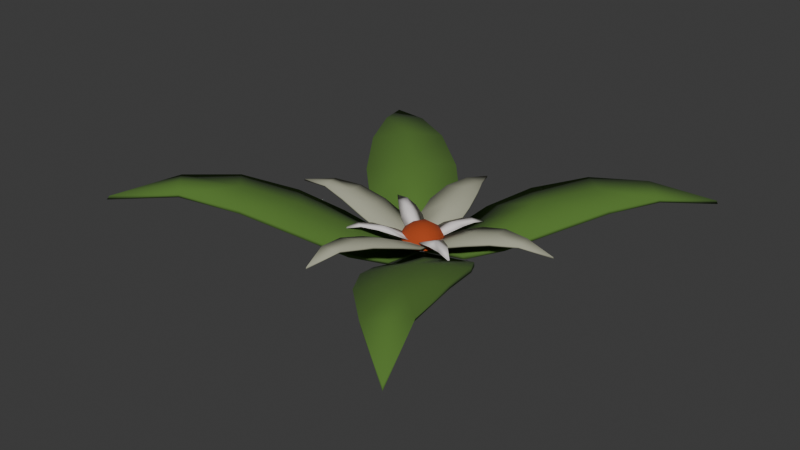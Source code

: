 # Source: blume_wei__low.blend  (saved by Blender 4.4.30; exported with 4.5.12 LTS)
import bpy
from mathutils import Matrix  # noqa: F401  (used for matrix-valued properties, if any)

bpy.ops.wm.read_factory_settings(use_empty=True)
scene = bpy.context.scene
scene.name = 'Scene'

# ---- collections
col_collection = bpy.data.collections.new('Collection'); scene.collection.children.link(col_collection)

# ---- materials (node trees are filled in below, after node groups)
mat_material = bpy.data.materials.new('Material')
mat_material_002 = bpy.data.materials.new('Material.002')
mat_material_001 = bpy.data.materials.new('Material.001')
mat_material_003 = bpy.data.materials.new('Material.003')

# ---- material node trees
mat_material.use_nodes = True; mat_material.node_tree.nodes.clear()
_N = mat_material.node_tree.nodes; _L = mat_material.node_tree.links
n0 = _N.new('ShaderNodeBsdfPrincipled'); n0.name = 'Principled BSDF'; n0.location = (10, 300)
n0.inputs[0].default_value = (0.08427, 0.1824, 0.02846, 1.0)
n0.inputs[2].default_value = 1.0
n1 = _N.new('ShaderNodeOutputMaterial'); n1.name = 'Material Output'; n1.location = (300, 300)
_L.new(n0.outputs[0], n1.inputs[0])
n1.is_active_output = True
mat_material_002.use_nodes = True; mat_material_002.node_tree.nodes.clear()
_N = mat_material_002.node_tree.nodes; _L = mat_material_002.node_tree.links
n0 = _N.new('ShaderNodeBsdfPrincipled'); n0.name = 'Principled BSDF'; n0.location = (10, 300)
n0.inputs[0].default_value = (0.3845, 0.3884, 0.2877, 1.0)
n0.inputs[2].default_value = 1.0
n1 = _N.new('ShaderNodeOutputMaterial'); n1.name = 'Material Output'; n1.location = (300, 300)
_L.new(n0.outputs[0], n1.inputs[0])
n1.is_active_output = True
mat_material_001.use_nodes = True; mat_material_001.node_tree.nodes.clear()
_N = mat_material_001.node_tree.nodes; _L = mat_material_001.node_tree.links
n0 = _N.new('ShaderNodeBsdfPrincipled'); n0.name = 'Principled BSDF'; n0.location = (10, 300)
n0.inputs[0].default_value = (0.3885, 0.05501, 0.009345, 1.0)
n0.inputs[2].default_value = 1.0
n1 = _N.new('ShaderNodeOutputMaterial'); n1.name = 'Material Output'; n1.location = (300, 300)
_L.new(n0.outputs[0], n1.inputs[0])
n1.is_active_output = True
mat_material_003.use_nodes = True; mat_material_003.node_tree.nodes.clear()
_N = mat_material_003.node_tree.nodes; _L = mat_material_003.node_tree.links
n0 = _N.new('ShaderNodeBsdfPrincipled'); n0.name = 'Principled BSDF'; n0.location = (10, 300)
n0.inputs[0].default_value = (0.8032, 0.7543, 0.7432, 1.0)
n0.inputs[2].default_value = 1.0
n1 = _N.new('ShaderNodeOutputMaterial'); n1.name = 'Material Output'; n1.location = (300, 300)
_L.new(n0.outputs[0], n1.inputs[0])
n1.is_active_output = True

# ---- world
world_world = bpy.data.worlds.new('World'); scene.world = world_world
world_world.use_nodes = True; world_world.node_tree.nodes.clear()
_N = world_world.node_tree.nodes; _L = world_world.node_tree.links
n0 = _N.new('ShaderNodeOutputWorld'); n0.name = 'World Output'; n0.location = (300, 300)
n1 = _N.new('ShaderNodeBackground'); n1.name = 'Background'; n1.location = (10, 300)
n1.inputs[0].default_value = (0.05088, 0.05088, 0.05088, 1.0)
_L.new(n1.outputs[0], n0.inputs[0])
n0.is_active_output = True
world_world.color = (0.05088, 0.05088, 0.05088)
world_world.use_sun_shadow = False
world_world.sun_shadow_jitter_overblur = 0.0

# ---- meshes
me_plane = bpy.data.meshes.new('Plane')
me_plane.from_pydata([(0.2203, 0.2263, 0.1182), (0.1472, 0.1511, 0.09711), (0.007969, 0.08431, 0.02731), (-0.3189, 0.2742, 0.103), (-0.2203, 0.2263, 0.1092), (-0.1444, 0.1505, 0.09008), (0.239, -0.4322, 0.1677), (0.2, -0.304, 0.1565), (0.1373, -0.2018, 0.1178), (-0.2203, -0.2263, 0.1549), (-0.1522, -0.156, 0.1174), (-0.04442, -0.04478, 0.0265), (0.267, 0.3246, 0.1219), (0.2198, 0.2259, 0.1281), (0.1411, 0.1491, 0.1051), (-0.2198, 0.2259, 0.1192), (-0.1458, 0.1487, 0.1005), (0.1995, -0.3032, 0.1659), (0.1392, -0.1953, 0.1268), (0.04516, -0.04746, 0.03867), (-0.2909, -0.299, 0.1773), (-0.2198, -0.2259, 0.1644), (-0.1503, -0.1541, 0.1263), (-0.04721, -0.0384, 0.03603), (0.09102, 0.2161, 0.08729), (0.08649, 0.2145, 0.09365), (0.03353, 0.1545, 0.05523), (0.08856, 0.008021, 0.02988), (0.1535, 0.03667, 0.05758), (0.2712, 0.1776, 0.1123), (0.3173, 0.2744, 0.1129), (-0.008652, 0.08558, 0.02678), (-0.004772, 0.08399, 0.03468), (-0.03453, 0.1536, 0.05316), (-0.1698, 0.2753, 0.103), (-0.2645, 0.3235, 0.1017), (-0.2618, 0.3252, 0.1095), (-0.08663, 0.009415, 0.02511), (-0.2131, 0.09548, 0.08085), (-0.2128, 0.09213, 0.08819), (-0.1548, 0.03704, 0.05221), (0.008259, -0.08721, 0.0259), (0.004591, -0.08693, 0.03305), (0.077, -0.2477, 0.1017), (0.002918, -0.005187, 0.01497), (0.0305, -0.1677, 0.06066), (0.1512, -0.3478, 0.1464), (0.1499, -0.3493, 0.1539), (0.2372, -0.4329, 0.1759), (0.08624, -0.01097, 0.02973), (0.2035, -0.1303, 0.106), (0.1515, -0.04953, 0.06366), (0.2884, -0.3799, 0.1677), (-0.008912, -0.08612, 0.02551), (-0.08881, -0.2167, 0.1036), (-0.0354, -0.1559, 0.0595), (-0.2645, -0.3237, 0.165), (-0.08692, -0.009786, 0.02546), (-0.08714, -0.006189, 0.03268), (-0.1535, -0.03808, 0.05864), (-0.2712, -0.1776, 0.147), (-0.3174, -0.2741, 0.1663), (0.004539, 0.0841, 0.03349), (0.002214, 0.004391, 0.01632), (0.001607, 0.003934, 0.02283), (0.03167, 0.1519, 0.0621), (0.17, 0.2746, 0.1189), (0.1701, 0.2756, 0.1111), (0.2638, 0.3253, 0.1127), (0.3768, 0.3871, 0.08623), (0.3752, 0.3855, 0.09283), (0.08319, 0.00653, 0.03741), (0.2115, 0.09214, 0.09597), (0.2147, 0.09504, 0.0892), (0.1529, 0.03249, 0.06455), (0.2699, 0.177, 0.1199), (0.3181, 0.2709, 0.1203), (-0.08722, 0.2135, 0.09037), (-0.08943, 0.2162, 0.08322), (-0.002096, 0.004493, 0.01621), (-0.001604, 0.003936, 0.02275), (-0.03116, 0.1532, 0.05987), (-0.1698, 0.2745, 0.1109), (-0.3768, 0.3871, 0.076), (-0.3752, 0.3855, 0.08261), (-0.08589, 0.005759, 0.03168), (-0.1525, 0.03516, 0.05919), (-0.2702, 0.1777, 0.111), (-0.2709, 0.1772, 0.1029), (-0.318, 0.2766, 0.1118), (0.07748, -0.2526, 0.1109), (0.0006707, -0.002942, 0.02018), (0.02857, -0.1647, 0.06748), (0.345, -0.5101, 0.152), (0.3422, -0.5067, 0.159), (0.08606, -0.007371, 0.03604), (0.2022, -0.1303, 0.1136), (0.1494, -0.04766, 0.07006), (0.2508, -0.2514, 0.156), (0.2516, -0.2506, 0.1482), (0.2901, -0.3761, 0.1749), (-0.004817, -0.08513, 0.0322), (-0.08773, -0.2147, 0.1107), (-0.002227, -0.004436, 0.01589), (-0.001619, -0.003886, 0.02248), (-0.03214, -0.1567, 0.06659), (-0.1701, -0.2745, 0.1533), (-0.1702, -0.2757, 0.1458), (-0.262, -0.3252, 0.1723), (-0.3736, -0.3845, 0.1566), (-0.3775, -0.3875, 0.1495), (-0.2119, -0.09308, 0.1114), (-0.2139, -0.09412, 0.1043), (-0.154, -0.03486, 0.06558), (-0.2699, -0.177, 0.1542), (-0.318, -0.2707, 0.1728)], [], [(64, 71, 62), (103, 53, 11), (14, 25, 65), (70, 12, 76), (13, 12, 66), (15, 89, 87), (16, 39, 86), (91, 42, 19), (85, 80, 32), (77, 16, 81), (36, 84, 89), (18, 96, 97), (104, 23, 101), (95, 91, 19), (94, 100, 48), (47, 48, 17), (101, 23, 105), (58, 23, 104), (108, 20, 109), (109, 20, 115), (24, 1, 26), (68, 69, 30), (27, 63, 2), (1, 73, 28), (0, 30, 29), (79, 37, 31), (5, 78, 33), (35, 3, 83), (44, 49, 41), (45, 8, 43), (93, 6, 52), (56, 110, 61), (57, 103, 11), (9, 61, 60), (67, 24, 25), (62, 26, 2), (28, 73, 74), (69, 76, 30), (33, 78, 81), (83, 36, 35), (88, 38, 39), (85, 40, 37), (45, 42, 41), (93, 48, 6), (95, 51, 49), (100, 93, 52), (105, 54, 55), (108, 110, 56), (112, 113, 59), (110, 115, 61), (62, 63, 64), (65, 25, 26), (27, 74, 71), (76, 75, 29), (79, 32, 80), (36, 82, 34), (85, 79, 80), (86, 39, 40), (90, 92, 45), (29, 73, 1, 0), (98, 100, 99), (101, 103, 104), (106, 108, 107), (103, 58, 104), (115, 114, 60), (34, 78, 5, 4), (7, 46, 43, 8), (60, 112, 10, 9), (14, 65, 62, 71), (71, 74, 14), (75, 13, 14, 72), (76, 12, 13, 75), (66, 25, 14, 13), (14, 74, 72), (85, 32, 16, 86), (87, 39, 16, 15), (32, 81, 16), (16, 77, 82, 15), (15, 82, 36, 89), (95, 19, 18, 97), (18, 19, 42, 92), (98, 96, 18, 17), (100, 98, 17, 48), (17, 18, 90, 47), (114, 21, 22, 111), (92, 90, 18), (58, 113, 23), (115, 20, 21, 114), (111, 22, 23, 113), (106, 102, 22, 21), (102, 105, 23, 22), (108, 106, 21, 20), (1, 24, 67, 0), (2, 26, 1), (0, 67, 68, 30), (27, 2, 1, 28), (5, 33, 31, 37), (35, 34, 4, 3), (88, 4, 5, 38), (8, 45, 41, 49), (5, 40, 38), (37, 40, 5), (4, 88, 3), (99, 7, 8, 50), (46, 7, 6), (52, 6, 7, 99), (8, 51, 50), (49, 51, 8), (10, 54, 107, 9), (53, 55, 11), (11, 55, 54, 10), (9, 107, 56, 61), (112, 59, 11, 10), (32, 31, 33, 81), (11, 59, 57), (63, 62, 2), (26, 25, 24), (28, 74, 27), (29, 30, 76), (31, 32, 79), (91, 44, 41, 42), (34, 35, 36), (79, 85, 37), (40, 39, 38), (90, 43, 46, 47), (47, 46, 6, 48), (43, 90, 45), (49, 44, 91, 95), (55, 53, 101, 105), (100, 52, 99), (103, 101, 53), (58, 57, 59, 113), (107, 108, 56), (57, 58, 103), (68, 67, 66, 12), (61, 115, 60), (25, 66, 67), (65, 26, 62), (68, 12, 70, 69), (71, 64, 63, 27), (72, 73, 29, 75), (77, 78, 34, 82), (74, 73, 72), (76, 69, 70), (3, 88, 87, 89), (81, 78, 77), (36, 83, 84), (39, 87, 88), (86, 40, 85), (3, 89, 84, 83), (99, 50, 96, 98), (42, 45, 92), (48, 93, 94), (50, 51, 97, 96), (107, 54, 102, 106), (97, 51, 95), (94, 93, 100), (111, 112, 60, 114), (105, 102, 54), (109, 110, 108), (112, 111, 113), (115, 110, 109)])
me_plane.polygons.foreach_set('use_smooth', [True] * 162)
_uv = me_plane.uv_layers.new(name='UVMap')
_uv.uv.foreach_set('vector', [0.95, 0.0004444, 0.9675, 0.02161, 0.9322, 0.01785, 0.8326, 0.5995, 0.8169, 0.5773, 0.835, 0.5799, 0.95, 0.06548, 0.9206, 0.06551, 0.9222, 0.03863, 0.9387, 0.1763, 0.9331, 0.1343, 0.9562, 0.1369, 0.9481, 0.1015, 0.9331, 0.1343, 0.9248, 0.09896, 0.9526, 0.8724, 0.9437, 0.9073, 0.9299, 0.8746, 0.9508, 0.8387, 0.9229, 0.8435, 0.9226, 0.8182, 0.3789, 0.6402, 0.3663, 0.6159, 0.3839, 0.62, 0.9314, 0.7971, 0.9493, 0.7769, 0.9675, 0.7941, 0.98, 0.8389, 0.9508, 0.8387, 0.978, 0.8135, 0.9676, 0.9054, 0.9584, 0.9478, 0.9437, 0.9073, 0.3866, 0.5563, 0.4158, 0.5656, 0.4141, 0.6009, 0.8956, 0.1818, 0.8935, 0.163, 0.9112, 0.1597, 0.4021, 0.6248, 0.3789, 0.6402, 0.3839, 0.62, 0.3953, 0.4324, 0.4008, 0.4762, 0.3771, 0.4699, 0.3654, 0.5091, 0.3771, 0.4699, 0.3865, 0.5129, 0.9112, 0.1597, 0.8935, 0.163, 0.9201, 0.1346, 0.8749, 0.1638, 0.8935, 0.163, 0.8956, 0.1818, 0.8991, 0.03862, 0.8876, 0.0397, 0.8813, 0.001046, 0.8813, 0.001046, 0.8876, 0.0397, 0.875, 0.04132, 0.9225, 0.4836, 0.8938, 0.4835, 0.9209, 0.4571, 0.909, 0.5505, 0.9008, 0.5922, 0.8855, 0.5522, 0.8749, 0.4383, 0.8934, 0.417, 0.9113, 0.436, 0.8938, 0.4835, 0.8656, 0.4874, 0.8658, 0.4603, 0.8952, 0.5178, 0.8855, 0.5522, 0.8723, 0.5194, 0.8951, 0.7772, 0.9131, 0.7988, 0.877, 0.796, 0.8938, 0.8423, 0.8653, 0.8431, 0.8668, 0.8167, 0.8782, 0.9099, 0.902, 0.9117, 0.8865, 0.9518, 0.844, 0.2081, 0.8212, 0.1924, 0.8562, 0.183, 0.8627, 0.1546, 0.8363, 0.1249, 0.8623, 0.1198, 0.8264, 0.001401, 0.8456, 0.04029, 0.8227, 0.04659, 0.8273, 0.457, 0.8432, 0.4181, 0.8513, 0.4587, 0.853, 0.58, 0.8326, 0.5995, 0.835, 0.5799, 0.837, 0.4916, 0.8513, 0.4587, 0.8603, 0.4936, 0.4693, 0.8854, 0.4731, 0.9197, 0.4714, 0.9201, 0.4881, 0.9708, 0.4805, 0.9483, 0.4897, 0.9704, 0.5568, 0.9442, 0.5635, 0.915, 0.5583, 0.9446, 0.5509, 0.8093, 0.5656, 0.848, 0.564, 0.8484, 0.4343, 0.9436, 0.4413, 0.9151, 0.4362, 0.9441, 0.4232, 0.8096, 0.4394, 0.8486, 0.4377, 0.849, 0.5901, 0.8868, 0.5942, 0.9204, 0.5926, 0.9207, 0.6072, 0.9659, 0.6008, 0.9471, 0.6083, 0.9656, 0.9857, 0.9278, 0.9822, 0.9573, 0.9806, 0.9571, 0.981, 0.7772, 0.9966, 0.8132, 0.9951, 0.8137, 0.9952, 0.1867, 0.9887, 0.1604, 0.9963, 0.1865, 0.9819, 0.04278, 0.9997, 0.0002903, 0.9832, 0.04319, 0.5254, 0.9502, 0.5195, 0.9204, 0.5268, 0.9501, 0.5145, 0.8487, 0.5311, 0.8093, 0.5159, 0.8492, 0.9397, 0.6909, 0.9326, 0.721, 0.9315, 0.7208, 0.9231, 0.5888, 0.9414, 0.6247, 0.9403, 0.6251, 0.4205, 0.451, 0.4184, 0.4757, 0.417, 0.4749, 0.4789, 0.9488, 0.4714, 0.9201, 0.4805, 0.9483, 0.5514, 0.9681, 0.5583, 0.9446, 0.553, 0.9685, 0.5656, 0.848, 0.5691, 0.8812, 0.5674, 0.8813, 0.4232, 0.9893, 0.4286, 0.9679, 0.4245, 0.9894, 0.4394, 0.8486, 0.4452, 0.8818, 0.4435, 0.8818, 0.6372, 0.8216, 0.639, 0.8429, 0.6374, 0.8425, 0.5992, 0.9474, 0.5926, 0.9207, 0.6008, 0.9471, 0.9936, 0.8925, 0.9873, 0.9282, 0.9857, 0.9278, 0.8723, 0.5194, 0.8656, 0.4874, 0.8938, 0.4835, 0.8952, 0.5178, 0.9774, 0.08378, 0.9819, 0.04278, 0.9785, 0.08388, 0.5297, 0.9745, 0.5284, 0.9936, 0.5267, 0.9933, 0.5125, 0.8843, 0.5145, 0.8487, 0.5141, 0.8846, 0.9234, 0.7703, 0.926, 0.7467, 0.9249, 0.7703, 0.9414, 0.6247, 0.9455, 0.6568, 0.9443, 0.6569, 0.8695, 0.8756, 0.8653, 0.8431, 0.8938, 0.8423, 0.8922, 0.8772, 0.8364, 0.0832, 0.8575, 0.07872, 0.8623, 0.1198, 0.8363, 0.1249, 0.8603, 0.4936, 0.8649, 0.5284, 0.8357, 0.5255, 0.837, 0.4916, 0.95, 0.06548, 0.9222, 0.03863, 0.9322, 0.01785, 0.9675, 0.02161, 0.9675, 0.02161, 0.9773, 0.04401, 0.95, 0.06548, 0.9701, 0.104, 0.9481, 0.1015, 0.95, 0.06548, 0.9772, 0.07162, 0.9562, 0.1369, 0.9331, 0.1343, 0.9481, 0.1015, 0.9701, 0.104, 0.9248, 0.09896, 0.9206, 0.06551, 0.95, 0.06548, 0.9481, 0.1015, 0.95, 0.06548, 0.9773, 0.04401, 0.9772, 0.07162, 0.9314, 0.7971, 0.9675, 0.7941, 0.9508, 0.8387, 0.9226, 0.8182, 0.9299, 0.8746, 0.9229, 0.8435, 0.9508, 0.8387, 0.9526, 0.8724, 0.9675, 0.7941, 0.978, 0.8135, 0.9508, 0.8387, 0.9508, 0.8387, 0.98, 0.8389, 0.9759, 0.8709, 0.9526, 0.8724, 0.9526, 0.8724, 0.9759, 0.8709, 0.9676, 0.9054, 0.9437, 0.9073, 0.4021, 0.6248, 0.3839, 0.62, 0.3866, 0.5563, 0.4141, 0.6009, 0.3866, 0.5563, 0.3839, 0.62, 0.3663, 0.6159, 0.36, 0.5872, 0.4099, 0.5205, 0.4158, 0.5656, 0.3866, 0.5563, 0.3865, 0.5129, 0.4008, 0.4762, 0.4099, 0.5205, 0.3865, 0.5129, 0.3771, 0.4699, 0.3865, 0.5129, 0.3866, 0.5563, 0.3601, 0.5514, 0.3654, 0.5091, 0.8677, 0.07705, 0.8911, 0.07403, 0.8929, 0.1086, 0.8637, 0.1124, 0.36, 0.5872, 0.3601, 0.5514, 0.3866, 0.5563, 0.8749, 0.1638, 0.865, 0.1414, 0.8935, 0.163, 0.875, 0.04132, 0.8876, 0.0397, 0.8911, 0.07403, 0.8677, 0.07705, 0.8637, 0.1124, 0.8929, 0.1086, 0.8935, 0.163, 0.865, 0.1414, 0.9129, 0.07217, 0.9201, 0.106, 0.8929, 0.1086, 0.8911, 0.07403, 0.9201, 0.106, 0.9201, 0.1346, 0.8935, 0.163, 0.8929, 0.1086, 0.8991, 0.03862, 0.9129, 0.07217, 0.8911, 0.07403, 0.8876, 0.0397, 0.8938, 0.4835, 0.9225, 0.4836, 0.9179, 0.5162, 0.8952, 0.5178, 0.9113, 0.436, 0.9209, 0.4571, 0.8938, 0.4835, 0.8952, 0.5178, 0.9179, 0.5162, 0.909, 0.5505, 0.8855, 0.5522, 0.8749, 0.4383, 0.9113, 0.436, 0.8938, 0.4835, 0.8658, 0.4603, 0.8938, 0.8423, 0.8668, 0.8167, 0.877, 0.796, 0.9131, 0.7988, 0.8782, 0.9099, 0.8695, 0.8756, 0.8922, 0.8772, 0.902, 0.9117, 0.9151, 0.879, 0.8922, 0.8772, 0.8938, 0.8423, 0.922, 0.8473, 0.8363, 0.1249, 0.8627, 0.1546, 0.8562, 0.183, 0.8212, 0.1924, 0.8938, 0.8423, 0.9221, 0.8208, 0.922, 0.8473, 0.9131, 0.7988, 0.9221, 0.8208, 0.8938, 0.8423, 0.8922, 0.8772, 0.9151, 0.879, 0.902, 0.9117, 0.813, 0.09088, 0.8364, 0.0832, 0.8363, 0.1249, 0.8072, 0.135, 0.8575, 0.07872, 0.8364, 0.0832, 0.8456, 0.04029, 0.8227, 0.04659, 0.8456, 0.04029, 0.8364, 0.0832, 0.813, 0.09088, 0.8363, 0.1249, 0.809, 0.1692, 0.8072, 0.135, 0.8212, 0.1924, 0.809, 0.1692, 0.8363, 0.1249, 0.8357, 0.5255, 0.8073, 0.5241, 0.8143, 0.4905, 0.837, 0.4916, 0.8169, 0.5773, 0.8077, 0.5525, 0.835, 0.5799, 0.835, 0.5799, 0.8077, 0.5525, 0.8073, 0.5241, 0.8357, 0.5255, 0.837, 0.4916, 0.8143, 0.4905, 0.8273, 0.457, 0.8513, 0.4587, 0.8649, 0.5284, 0.8631, 0.5571, 0.835, 0.5799, 0.8357, 0.5255, 0.4286, 0.9679, 0.427, 0.9675, 0.4343, 0.9436, 0.4362, 0.9441, 0.835, 0.5799, 0.8631, 0.5571, 0.853, 0.58, 0.4184, 0.4757, 0.4205, 0.451, 0.422, 0.4512, 0.4805, 0.9483, 0.4714, 0.9201, 0.4731, 0.9197, 0.5568, 0.9442, 0.5583, 0.9446, 0.5514, 0.9681, 0.5674, 0.8813, 0.564, 0.8484, 0.5656, 0.848, 0.427, 0.9675, 0.4286, 0.9679, 0.4232, 0.9893, 0.984, 0.9832, 0.9827, 0.9833, 0.9806, 0.9571, 0.9822, 0.9573, 0.4435, 0.8818, 0.4377, 0.849, 0.4394, 0.8486, 0.639, 0.8429, 0.6372, 0.8216, 0.6387, 0.8218, 0.6008, 0.9471, 0.5926, 0.9207, 0.5942, 0.9204, 0.9936, 0.8925, 0.992, 0.8923, 0.9969, 0.8511, 0.9985, 0.8509, 0.9985, 0.8509, 0.9969, 0.8511, 0.9951, 0.8137, 0.9966, 0.8132, 0.992, 0.8923, 0.9936, 0.8925, 0.9857, 0.9278, 0.9963, 0.1865, 1.0, 0.2073, 0.9992, 0.2075, 0.9952, 0.1867, 0.5268, 0.9501, 0.5314, 0.9744, 0.5297, 0.9745, 0.5254, 0.9502, 0.9819, 0.04278, 0.9832, 0.04319, 0.9785, 0.08388, 0.5284, 0.9936, 0.5297, 0.9745, 0.5314, 0.9744, 0.926, 0.7467, 0.9244, 0.7465, 0.9315, 0.7208, 0.9326, 0.721, 0.5141, 0.8846, 0.5145, 0.8487, 0.5159, 0.8492, 0.9244, 0.7465, 0.926, 0.7467, 0.9234, 0.7703, 0.4743, 0.8507, 0.4693, 0.8854, 0.4676, 0.8854, 0.4726, 0.8503, 0.9403, 0.6251, 0.9414, 0.6247, 0.9443, 0.6569, 0.4714, 0.9201, 0.4676, 0.8854, 0.4693, 0.8854, 0.4789, 0.9488, 0.4805, 0.9483, 0.4881, 0.9708, 0.4743, 0.8507, 0.4726, 0.8503, 0.4884, 0.8095, 0.4895, 0.8096, 0.553, 0.9685, 0.5526, 0.9898, 0.5509, 0.9902, 0.5514, 0.9681, 0.5652, 0.9152, 0.5635, 0.915, 0.5674, 0.8813, 0.5691, 0.8812, 0.4433, 0.9155, 0.4413, 0.9151, 0.4435, 0.8818, 0.4452, 0.8818, 0.5583, 0.9446, 0.5635, 0.915, 0.5652, 0.9152, 0.5656, 0.848, 0.5509, 0.8093, 0.5522, 0.8097, 0.5939, 0.8513, 0.5901, 0.8868, 0.5886, 0.8866, 0.5923, 0.8508, 0.4362, 0.9441, 0.4413, 0.9151, 0.4433, 0.9155, 0.4394, 0.8486, 0.4232, 0.8096, 0.4243, 0.8095, 0.5926, 0.9207, 0.5886, 0.8866, 0.5901, 0.8868, 0.5992, 0.9474, 0.6008, 0.9471, 0.6072, 0.9659, 0.5939, 0.8513, 0.5923, 0.8508, 0.6063, 0.8101, 0.6079, 0.8093, 0.9785, 0.08388, 0.9819, 0.126, 0.9808, 0.1261, 0.9774, 0.08378, 0.9822, 0.9573, 0.9857, 0.9278, 0.9873, 0.9282, 0.9966, 0.8132, 0.981, 0.7772, 0.9837, 0.7789, 0.9819, 0.126, 0.9887, 0.1604, 0.9876, 0.1607, 0.9808, 0.1261, 0.5141, 0.8846, 0.5195, 0.9204, 0.518, 0.9204, 0.5125, 0.8843, 0.9876, 0.1607, 0.9887, 0.1604, 0.9952, 0.1867, 0.9981, 0.0009805, 0.9997, 0.0002903, 0.9819, 0.04278, 0.9409, 0.691, 0.9397, 0.6909, 0.9443, 0.6569, 0.9455, 0.6568, 0.5254, 0.9502, 0.518, 0.9204, 0.5195, 0.9204, 0.5296, 0.8097, 0.5311, 0.8093, 0.5145, 0.8487, 0.9397, 0.6909, 0.9409, 0.691, 0.9326, 0.721, 0.875, 0.04132, 0.8808, 8.963e-05, 0.8813, 0.001046])
me_plane.materials.append(mat_material)
me_plane.update()
me_plane_001 = bpy.data.meshes.new('Plane.001')
me_plane_001.from_pydata([(0.2203, 0.2263, 0.1182), (0.1472, 0.1511, 0.09711), (0.007969, 0.08431, 0.02731), (-0.3189, 0.2742, 0.103), (-0.2203, 0.2263, 0.1092), (-0.1444, 0.1505, 0.09008), (0.239, -0.4322, 0.1677), (0.2, -0.304, 0.1565), (0.1373, -0.2018, 0.1178), (-0.2203, -0.2263, 0.1549), (-0.1522, -0.156, 0.1174), (-0.04442, -0.04478, 0.0265), (0.267, 0.3246, 0.1219), (0.2198, 0.2259, 0.1281), (0.1411, 0.1491, 0.1051), (-0.2198, 0.2259, 0.1192), (-0.1458, 0.1487, 0.1005), (0.1995, -0.3032, 0.1659), (0.1392, -0.1953, 0.1268), (0.04516, -0.04746, 0.03867), (-0.2909, -0.299, 0.1773), (-0.2198, -0.2259, 0.1644), (-0.1503, -0.1541, 0.1263), (-0.04721, -0.0384, 0.03603), (0.09102, 0.2161, 0.08729), (0.08649, 0.2145, 0.09365), (0.03353, 0.1545, 0.05523), (0.08856, 0.008021, 0.02988), (0.1535, 0.03667, 0.05758), (0.2712, 0.1776, 0.1123), (0.3173, 0.2744, 0.1129), (-0.008652, 0.08558, 0.02678), (-0.004772, 0.08399, 0.03468), (-0.03453, 0.1536, 0.05316), (-0.1698, 0.2753, 0.103), (-0.2645, 0.3235, 0.1017), (-0.2618, 0.3252, 0.1095), (-0.08663, 0.009415, 0.02511), (-0.2131, 0.09548, 0.08085), (-0.2128, 0.09213, 0.08819), (-0.1548, 0.03704, 0.05221), (0.008259, -0.08721, 0.0259), (0.004591, -0.08693, 0.03305), (0.077, -0.2477, 0.1017), (0.002918, -0.005187, 0.01497), (0.0305, -0.1677, 0.06066), (0.1512, -0.3478, 0.1464), (0.1499, -0.3493, 0.1539), (0.2372, -0.4329, 0.1759), (0.08624, -0.01097, 0.02973), (0.2035, -0.1303, 0.106), (0.1515, -0.04953, 0.06366), (0.2884, -0.3799, 0.1677), (-0.008912, -0.08612, 0.02551), (-0.08881, -0.2167, 0.1036), (-0.0354, -0.1559, 0.0595), (-0.2645, -0.3237, 0.165), (-0.08692, -0.009786, 0.02546), (-0.08714, -0.006189, 0.03268), (-0.1535, -0.03808, 0.05864), (-0.2712, -0.1776, 0.147), (-0.3174, -0.2741, 0.1663), (0.004539, 0.0841, 0.03349), (0.002214, 0.004391, 0.01632), (0.001607, 0.003934, 0.02283), (0.03167, 0.1519, 0.0621), (0.17, 0.2746, 0.1189), (0.1701, 0.2756, 0.1111), (0.2638, 0.3253, 0.1127), (0.3768, 0.3871, 0.08623), (0.3752, 0.3855, 0.09283), (0.08319, 0.00653, 0.03741), (0.2115, 0.09214, 0.09597), (0.2147, 0.09504, 0.0892), (0.1529, 0.03249, 0.06455), (0.2699, 0.177, 0.1199), (0.3181, 0.2709, 0.1203), (-0.08722, 0.2135, 0.09037), (-0.08943, 0.2162, 0.08322), (-0.002096, 0.004493, 0.01621), (-0.001604, 0.003936, 0.02275), (-0.03116, 0.1532, 0.05987), (-0.1698, 0.2745, 0.1109), (-0.3768, 0.3871, 0.076), (-0.3752, 0.3855, 0.08261), (-0.08589, 0.005759, 0.03168), (-0.1525, 0.03516, 0.05919), (-0.2702, 0.1777, 0.111), (-0.2709, 0.1772, 0.1029), (-0.318, 0.2766, 0.1118), (0.07748, -0.2526, 0.1109), (0.0006707, -0.002942, 0.02018), (0.02857, -0.1647, 0.06748), (0.345, -0.5101, 0.152), (0.3422, -0.5067, 0.159), (0.08606, -0.007371, 0.03604), (0.2022, -0.1303, 0.1136), (0.1494, -0.04766, 0.07006), (0.2508, -0.2514, 0.156), (0.2516, -0.2506, 0.1482), (0.2901, -0.3761, 0.1749), (-0.004817, -0.08513, 0.0322), (-0.08773, -0.2147, 0.1107), (-0.002227, -0.004436, 0.01589), (-0.001619, -0.003886, 0.02248), (-0.03214, -0.1567, 0.06659), (-0.1701, -0.2745, 0.1533), (-0.1702, -0.2757, 0.1458), (-0.262, -0.3252, 0.1723), (-0.3736, -0.3845, 0.1566), (-0.3775, -0.3875, 0.1495), (-0.2119, -0.09308, 0.1114), (-0.2139, -0.09412, 0.1043), (-0.154, -0.03486, 0.06558), (-0.2699, -0.177, 0.1542), (-0.318, -0.2707, 0.1728)], [], [(64, 71, 62), (103, 53, 11), (14, 25, 65), (70, 12, 76), (13, 12, 66), (15, 89, 87), (16, 39, 86), (91, 42, 19), (85, 80, 32), (77, 16, 81), (36, 84, 89), (18, 96, 97), (104, 23, 101), (95, 91, 19), (94, 100, 48), (47, 48, 17), (101, 23, 105), (58, 23, 104), (108, 20, 109), (109, 20, 115), (24, 1, 26), (68, 69, 30), (27, 63, 2), (1, 73, 28), (0, 30, 29), (79, 37, 31), (5, 78, 33), (35, 3, 83), (44, 49, 41), (45, 8, 43), (93, 6, 52), (56, 110, 61), (57, 103, 11), (9, 61, 60), (67, 24, 25), (62, 26, 2), (28, 73, 74), (69, 76, 30), (33, 78, 81), (83, 36, 35), (88, 38, 39), (85, 40, 37), (45, 42, 41), (93, 48, 6), (95, 51, 49), (100, 93, 52), (105, 54, 55), (108, 110, 56), (112, 113, 59), (110, 115, 61), (62, 63, 64), (65, 25, 26), (27, 74, 71), (76, 75, 29), (79, 32, 80), (36, 82, 34), (85, 79, 80), (86, 39, 40), (90, 92, 45), (29, 73, 1, 0), (98, 100, 99), (101, 103, 104), (106, 108, 107), (103, 58, 104), (115, 114, 60), (34, 78, 5, 4), (7, 46, 43, 8), (60, 112, 10, 9), (14, 65, 62, 71), (71, 74, 14), (75, 13, 14, 72), (76, 12, 13, 75), (66, 25, 14, 13), (14, 74, 72), (85, 32, 16, 86), (87, 39, 16, 15), (32, 81, 16), (16, 77, 82, 15), (15, 82, 36, 89), (95, 19, 18, 97), (18, 19, 42, 92), (98, 96, 18, 17), (100, 98, 17, 48), (17, 18, 90, 47), (114, 21, 22, 111), (92, 90, 18), (58, 113, 23), (115, 20, 21, 114), (111, 22, 23, 113), (106, 102, 22, 21), (102, 105, 23, 22), (108, 106, 21, 20), (1, 24, 67, 0), (2, 26, 1), (0, 67, 68, 30), (27, 2, 1, 28), (5, 33, 31, 37), (35, 34, 4, 3), (88, 4, 5, 38), (8, 45, 41, 49), (5, 40, 38), (37, 40, 5), (4, 88, 3), (99, 7, 8, 50), (46, 7, 6), (52, 6, 7, 99), (8, 51, 50), (49, 51, 8), (10, 54, 107, 9), (53, 55, 11), (11, 55, 54, 10), (9, 107, 56, 61), (112, 59, 11, 10), (32, 31, 33, 81), (11, 59, 57), (63, 62, 2), (26, 25, 24), (28, 74, 27), (29, 30, 76), (31, 32, 79), (91, 44, 41, 42), (34, 35, 36), (79, 85, 37), (40, 39, 38), (90, 43, 46, 47), (47, 46, 6, 48), (43, 90, 45), (49, 44, 91, 95), (55, 53, 101, 105), (100, 52, 99), (103, 101, 53), (58, 57, 59, 113), (107, 108, 56), (57, 58, 103), (68, 67, 66, 12), (61, 115, 60), (25, 66, 67), (65, 26, 62), (68, 12, 70, 69), (71, 64, 63, 27), (72, 73, 29, 75), (77, 78, 34, 82), (74, 73, 72), (76, 69, 70), (3, 88, 87, 89), (81, 78, 77), (36, 83, 84), (39, 87, 88), (86, 40, 85), (3, 89, 84, 83), (99, 50, 96, 98), (42, 45, 92), (48, 93, 94), (50, 51, 97, 96), (107, 54, 102, 106), (97, 51, 95), (94, 93, 100), (111, 112, 60, 114), (105, 102, 54), (109, 110, 108), (112, 111, 113), (115, 110, 109)])
me_plane_001.polygons.foreach_set('use_smooth', [True] * 162)
_uv = me_plane_001.uv_layers.new(name='UVMap')
_uv.uv.foreach_set('vector', [0.95, 0.1774, 0.9675, 0.1985, 0.9322, 0.1948, 0.8326, 0.7826, 0.8169, 0.7604, 0.835, 0.7631, 0.95, 0.2424, 0.9206, 0.2424, 0.9222, 0.2155, 0.9387, 0.3532, 0.9331, 0.3112, 0.9562, 0.3138, 0.9481, 0.2784, 0.9331, 0.3112, 0.9248, 0.2759, 0.9526, 0.5123, 0.9437, 0.5472, 0.9299, 0.5145, 0.9509, 0.4785, 0.923, 0.4834, 0.9226, 0.458, 0.3789, 0.8492, 0.3663, 0.8249, 0.3839, 0.829, 0.9314, 0.437, 0.9494, 0.4168, 0.9676, 0.4339, 0.9801, 0.4788, 0.9509, 0.4785, 0.978, 0.4534, 0.9676, 0.5453, 0.9585, 0.5877, 0.9437, 0.5472, 0.3866, 0.7653, 0.4158, 0.7746, 0.4141, 0.8099, 0.8956, 0.364, 0.8935, 0.3452, 0.9112, 0.3419, 0.4021, 0.8338, 0.3789, 0.8492, 0.3839, 0.829, 0.3953, 0.6414, 0.4008, 0.6852, 0.3771, 0.6789, 0.3654, 0.7181, 0.3771, 0.6789, 0.3865, 0.7219, 0.9112, 0.3419, 0.8935, 0.3452, 0.9201, 0.3168, 0.8749, 0.346, 0.8935, 0.3452, 0.8956, 0.364, 0.8991, 0.2208, 0.8876, 0.2219, 0.8813, 0.1832, 0.8813, 0.1832, 0.8876, 0.2219, 0.875, 0.2235, 0.9225, 0.6667, 0.8938, 0.6666, 0.9209, 0.6403, 0.909, 0.7336, 0.9008, 0.7753, 0.8855, 0.7353, 0.8749, 0.6215, 0.8934, 0.6002, 0.9113, 0.6192, 0.8938, 0.6666, 0.8656, 0.6706, 0.8658, 0.6435, 0.8952, 0.7009, 0.8855, 0.7353, 0.8723, 0.7025, 0.837, 0.7833, 0.8549, 0.8049, 0.8188, 0.8021, 0.8357, 0.8484, 0.8071, 0.8492, 0.8086, 0.8228, 0.8201, 0.9161, 0.8438, 0.9178, 0.8284, 0.9579, 0.844, 0.4165, 0.8212, 0.4008, 0.8562, 0.3914, 0.8627, 0.363, 0.8363, 0.3333, 0.8623, 0.3282, 0.8264, 0.2098, 0.8456, 0.2487, 0.8227, 0.2549, 0.8273, 0.6402, 0.8432, 0.6013, 0.8513, 0.6418, 0.853, 0.7631, 0.8326, 0.7826, 0.835, 0.7631, 0.837, 0.6747, 0.8513, 0.6418, 0.8603, 0.6768, 0.4916, 0.8854, 0.4954, 0.9197, 0.4937, 0.9201, 0.5104, 0.9708, 0.5027, 0.9483, 0.512, 0.9704, 0.5756, 0.9442, 0.5823, 0.915, 0.5772, 0.9446, 0.5697, 0.8093, 0.5844, 0.848, 0.5829, 0.8484, 0.4567, 0.9436, 0.4636, 0.9151, 0.4586, 0.9441, 0.4456, 0.8096, 0.4617, 0.8486, 0.4601, 0.849, 0.6102, 0.8868, 0.6143, 0.9204, 0.6126, 0.9207, 0.6272, 0.9659, 0.6208, 0.9471, 0.6284, 0.9656, 0.9858, 0.5676, 0.9822, 0.5972, 0.9806, 0.597, 0.981, 0.4171, 0.9967, 0.4531, 0.9952, 0.4536, 0.9952, 0.3942, 0.9887, 0.3679, 0.9963, 0.394, 0.9819, 0.2503, 0.9997, 0.2078, 0.9832, 0.2507, 0.5446, 0.9502, 0.5387, 0.9204, 0.546, 0.9501, 0.5337, 0.8487, 0.5503, 0.8093, 0.5351, 0.8492, 0.9626, 0.6909, 0.9555, 0.721, 0.9544, 0.7208, 0.946, 0.5888, 0.9643, 0.6247, 0.9632, 0.6251, 0.4205, 0.496, 0.4184, 0.5207, 0.417, 0.5199, 0.5012, 0.9488, 0.4937, 0.9201, 0.5027, 0.9483, 0.5703, 0.9681, 0.5772, 0.9446, 0.5718, 0.9685, 0.5844, 0.848, 0.588, 0.8812, 0.5863, 0.8813, 0.4455, 0.9893, 0.451, 0.9679, 0.4469, 0.9894, 0.4617, 0.8486, 0.4676, 0.8818, 0.4659, 0.8818, 0.6483, 0.8216, 0.6501, 0.8429, 0.6485, 0.8425, 0.6193, 0.9474, 0.6126, 0.9207, 0.6208, 0.9471, 0.9936, 0.5323, 0.9874, 0.568, 0.9858, 0.5676, 0.8723, 0.7025, 0.8656, 0.6706, 0.8938, 0.6666, 0.8952, 0.7009, 0.9774, 0.2913, 0.9819, 0.2503, 0.9785, 0.2914, 0.5489, 0.9745, 0.5476, 0.9936, 0.5459, 0.9933, 0.5317, 0.8843, 0.5337, 0.8487, 0.5333, 0.8846, 0.9463, 0.7703, 0.9489, 0.7467, 0.9478, 0.7703, 0.9643, 0.6247, 0.9684, 0.6568, 0.9672, 0.6569, 0.8113, 0.8818, 0.8071, 0.8492, 0.8357, 0.8484, 0.834, 0.8833, 0.8364, 0.2916, 0.8575, 0.2871, 0.8623, 0.3282, 0.8363, 0.3333, 0.8603, 0.6768, 0.8649, 0.7115, 0.8357, 0.7086, 0.837, 0.6747, 0.95, 0.2424, 0.9222, 0.2155, 0.9322, 0.1948, 0.9675, 0.1985, 0.9675, 0.1985, 0.9773, 0.2209, 0.95, 0.2424, 0.9701, 0.2809, 0.9481, 0.2784, 0.95, 0.2424, 0.9772, 0.2485, 0.9562, 0.3138, 0.9331, 0.3112, 0.9481, 0.2784, 0.9701, 0.2809, 0.9248, 0.2759, 0.9206, 0.2424, 0.95, 0.2424, 0.9481, 0.2784, 0.95, 0.2424, 0.9773, 0.2209, 0.9772, 0.2485, 0.9314, 0.437, 0.9676, 0.4339, 0.9509, 0.4785, 0.9226, 0.458, 0.9299, 0.5145, 0.923, 0.4834, 0.9509, 0.4785, 0.9526, 0.5123, 0.9676, 0.4339, 0.978, 0.4534, 0.9509, 0.4785, 0.9509, 0.4785, 0.9801, 0.4788, 0.976, 0.5108, 0.9526, 0.5123, 0.9526, 0.5123, 0.976, 0.5108, 0.9676, 0.5453, 0.9437, 0.5472, 0.4021, 0.8338, 0.3839, 0.829, 0.3866, 0.7653, 0.4141, 0.8099, 0.3866, 0.7653, 0.3839, 0.829, 0.3663, 0.8249, 0.36, 0.7962, 0.4099, 0.7295, 0.4158, 0.7746, 0.3866, 0.7653, 0.3865, 0.7219, 0.4008, 0.6852, 0.4099, 0.7295, 0.3865, 0.7219, 0.3771, 0.6789, 0.3865, 0.7219, 0.3866, 0.7653, 0.3601, 0.7605, 0.3654, 0.7181, 0.8677, 0.2592, 0.8911, 0.2562, 0.8929, 0.2907, 0.8637, 0.2946, 0.36, 0.7962, 0.3601, 0.7605, 0.3866, 0.7653, 0.8749, 0.346, 0.865, 0.3236, 0.8935, 0.3452, 0.875, 0.2235, 0.8876, 0.2219, 0.8911, 0.2562, 0.8677, 0.2592, 0.8637, 0.2946, 0.8929, 0.2907, 0.8935, 0.3452, 0.865, 0.3236, 0.9129, 0.2543, 0.9201, 0.2882, 0.8929, 0.2907, 0.8911, 0.2562, 0.9201, 0.2882, 0.9201, 0.3168, 0.8935, 0.3452, 0.8929, 0.2907, 0.8991, 0.2208, 0.9129, 0.2543, 0.8911, 0.2562, 0.8876, 0.2219, 0.8938, 0.6666, 0.9225, 0.6667, 0.9179, 0.6994, 0.8952, 0.7009, 0.9113, 0.6192, 0.9209, 0.6403, 0.8938, 0.6666, 0.8952, 0.7009, 0.9179, 0.6994, 0.909, 0.7336, 0.8855, 0.7353, 0.8749, 0.6215, 0.9113, 0.6192, 0.8938, 0.6666, 0.8658, 0.6435, 0.8357, 0.8484, 0.8086, 0.8228, 0.8188, 0.8021, 0.8549, 0.8049, 0.8201, 0.9161, 0.8113, 0.8818, 0.834, 0.8833, 0.8438, 0.9178, 0.8569, 0.8851, 0.834, 0.8833, 0.8357, 0.8484, 0.8638, 0.8534, 0.8363, 0.3333, 0.8627, 0.363, 0.8562, 0.3914, 0.8212, 0.4008, 0.8357, 0.8484, 0.864, 0.8269, 0.8638, 0.8534, 0.8549, 0.8049, 0.864, 0.8269, 0.8357, 0.8484, 0.834, 0.8833, 0.8569, 0.8851, 0.8438, 0.9178, 0.813, 0.2992, 0.8364, 0.2916, 0.8363, 0.3333, 0.8072, 0.3434, 0.8575, 0.2871, 0.8364, 0.2916, 0.8456, 0.2487, 0.8227, 0.2549, 0.8456, 0.2487, 0.8364, 0.2916, 0.813, 0.2992, 0.8363, 0.3333, 0.809, 0.3776, 0.8072, 0.3434, 0.8212, 0.4008, 0.809, 0.3776, 0.8363, 0.3333, 0.8357, 0.7086, 0.8073, 0.7073, 0.8143, 0.6736, 0.837, 0.6747, 0.8169, 0.7604, 0.8077, 0.7356, 0.835, 0.7631, 0.835, 0.7631, 0.8077, 0.7356, 0.8073, 0.7073, 0.8357, 0.7086, 0.837, 0.6747, 0.8143, 0.6736, 0.8273, 0.6402, 0.8513, 0.6418, 0.8649, 0.7115, 0.8631, 0.7403, 0.835, 0.7631, 0.8357, 0.7086, 0.451, 0.9679, 0.4494, 0.9675, 0.4567, 0.9436, 0.4586, 0.9441, 0.835, 0.7631, 0.8631, 0.7403, 0.853, 0.7631, 0.4184, 0.5207, 0.4205, 0.496, 0.422, 0.4961, 0.5027, 0.9483, 0.4937, 0.9201, 0.4954, 0.9197, 0.5756, 0.9442, 0.5772, 0.9446, 0.5703, 0.9681, 0.5863, 0.8813, 0.5829, 0.8484, 0.5844, 0.848, 0.4494, 0.9675, 0.451, 0.9679, 0.4455, 0.9893, 0.9841, 0.623, 0.9828, 0.6232, 0.9806, 0.597, 0.9822, 0.5972, 0.4659, 0.8818, 0.4601, 0.849, 0.4617, 0.8486, 0.6501, 0.8429, 0.6483, 0.8216, 0.6498, 0.8218, 0.6208, 0.9471, 0.6126, 0.9207, 0.6143, 0.9204, 0.9936, 0.5323, 0.992, 0.5322, 0.9969, 0.491, 0.9986, 0.4908, 0.9986, 0.4908, 0.9969, 0.491, 0.9952, 0.4536, 0.9967, 0.4531, 0.992, 0.5322, 0.9936, 0.5323, 0.9858, 0.5676, 0.9963, 0.394, 1.0, 0.4148, 0.9992, 0.415, 0.9952, 0.3942, 0.546, 0.9501, 0.5505, 0.9744, 0.5489, 0.9745, 0.5446, 0.9502, 0.9819, 0.2503, 0.9832, 0.2507, 0.9785, 0.2914, 0.5476, 0.9936, 0.5489, 0.9745, 0.5505, 0.9744, 0.9489, 0.7467, 0.9473, 0.7465, 0.9544, 0.7208, 0.9555, 0.721, 0.5333, 0.8846, 0.5337, 0.8487, 0.5351, 0.8492, 0.9473, 0.7465, 0.9489, 0.7467, 0.9463, 0.7703, 0.4966, 0.8507, 0.4916, 0.8854, 0.4899, 0.8854, 0.4949, 0.8503, 0.9632, 0.6251, 0.9643, 0.6247, 0.9672, 0.6569, 0.4937, 0.9201, 0.4899, 0.8854, 0.4916, 0.8854, 0.5012, 0.9488, 0.5027, 0.9483, 0.5104, 0.9708, 0.4966, 0.8507, 0.4949, 0.8503, 0.5107, 0.8095, 0.5118, 0.8096, 0.5718, 0.9685, 0.5714, 0.9898, 0.5697, 0.9902, 0.5703, 0.9681, 0.584, 0.9152, 0.5823, 0.915, 0.5863, 0.8813, 0.588, 0.8812, 0.4657, 0.9155, 0.4636, 0.9151, 0.4659, 0.8818, 0.4676, 0.8818, 0.5772, 0.9446, 0.5823, 0.915, 0.584, 0.9152, 0.5844, 0.848, 0.5697, 0.8093, 0.5711, 0.8097, 0.614, 0.8513, 0.6102, 0.8868, 0.6086, 0.8866, 0.6123, 0.8508, 0.4586, 0.9441, 0.4636, 0.9151, 0.4657, 0.9155, 0.4617, 0.8486, 0.4456, 0.8096, 0.4467, 0.8095, 0.6126, 0.9207, 0.6086, 0.8866, 0.6102, 0.8868, 0.6193, 0.9474, 0.6208, 0.9471, 0.6272, 0.9659, 0.614, 0.8513, 0.6123, 0.8508, 0.6264, 0.8101, 0.628, 0.8093, 0.9785, 0.2914, 0.9819, 0.3335, 0.9808, 0.3336, 0.9774, 0.2913, 0.9822, 0.5972, 0.9858, 0.5676, 0.9874, 0.568, 0.9967, 0.4531, 0.981, 0.4171, 0.9837, 0.4188, 0.9819, 0.3335, 0.9887, 0.3679, 0.9876, 0.3682, 0.9808, 0.3336, 0.5333, 0.8846, 0.5387, 0.9204, 0.5372, 0.9204, 0.5317, 0.8843, 0.9876, 0.3682, 0.9887, 0.3679, 0.9952, 0.3942, 0.9981, 0.2085, 0.9997, 0.2078, 0.9819, 0.2503, 0.9637, 0.691, 0.9626, 0.6909, 0.9672, 0.6569, 0.9684, 0.6568, 0.5446, 0.9502, 0.5372, 0.9204, 0.5387, 0.9204, 0.5487, 0.8097, 0.5503, 0.8093, 0.5337, 0.8487, 0.9626, 0.6909, 0.9637, 0.691, 0.9555, 0.721, 0.875, 0.2235, 0.8808, 0.1823, 0.8813, 0.1832])
me_plane_001.materials.append(mat_material_002)
me_plane_001.update()
me_sphere = bpy.data.meshes.new('Sphere')
me_sphere.from_pydata([(0.09074, 0.9212, 0.3813), (0.3536, 0.8536, 0.3827), (0.3753, 0.9061, 0.1951), (0.2314, 0.763, 0.6353), (0.6998, 0.7177, 0.1978), (0.2196, 0.321, 0.9469), (0.09528, -0.08372, 1.004), (0.7521, 0.3906, 0.5767), (0.9432, 0.2836, 0.1949), (0.9855, -0.1831, 0.1978), (0.6742, -0.002109, 0.7637), (0.4116, -0.2215, 0.8959), (0.7598, -0.6267, 0.1949), (0.7023, -0.5197, 0.544), (0.4621, -0.8698, 0.1949), (0.2609, -0.8502, 0.4754), (0.184, -0.5032, 0.8701), (0.0941, -0.9804, 0.1949), (-0.1815, -0.9221, 0.3914), (-0.1913, -0.9619, 0.1951), (-0.1484, -0.613, 0.7924), (-0.4363, -0.8182, 0.3821), (-0.5028, -0.6049, 0.6478), (-0.393, -0.2514, 0.9002), (-0.7742, -0.5189, 0.3807), (-0.7744, -0.1563, 0.6331), (-0.9227, -0.09177, 0.3821), (-0.8876, 0.2683, 0.3821), (-0.2788, 0.0192, 0.971), (-0.6752, 0.2565, 0.7249), (-0.2023, 0.4239, 0.9033), (-0.6638, 0.6706, 0.3868), (-0.2695, 0.8885, 0.3827), (-0.2745, 0.7105, 0.6647), (1.291, -1.165, 0.7694), (1.209, -0.147, 0.6374), (0.6856, 1.768, 0.74), (0.7007, 1.144, 0.7128), (-1.896, -1.809, 1.04), (-1.06, -1.197, 0.9099), (-1.31, 0.7426, 0.9336), (2.026, -0.9331, 0.7974), (1.186, -0.6424, 0.8069), (0.6862, 1.147, 0.7665), (-1.023, -1.206, 0.9588), (-1.836, 1.269, 1.075), (-1.315, 0.7375, 0.9856), (0.8344, 0.04828, 0.4585), (0.1605, -0.4437, 0.3094), (1.815, -1.271, 0.769), (0.4246, 0.1376, 0.3348), (1.192, 1.237, 0.7153), (1.321, 1.784, 0.7128), (0.1837, 1.224, 0.5992), (-0.03084, 0.8417, 0.4438), (-0.4364, -0.1599, 0.2883), (-0.4297, -0.1363, 0.3298), (-1.596, -1.239, 0.9479), (-1.902, -1.801, 1.084), (-0.3857, -1.222, 0.7297), (-0.03881, -0.8435, 0.5035), (-1.232, 0.1541, 0.7155), (-0.8529, -0.04751, 0.4864), (-0.1481, 0.436, 0.3017), (-1.271, 1.159, 0.9468), (-1.834, 1.259, 1.033), (0.4504, 0.09086, 0.313), (0.01628, 0.0006778, 0.2489), (1.769, -0.6223, 0.7844), (2.504, -1.417, 0.6176), (0.7623, -0.9769, 0.6393), (0.2852, -0.6744, 0.4351), (0.9924, 0.7358, 0.6078), (0.01441, 0.007316, 0.2489), (0.6354, 0.2427, 0.377), (1.485, 2.464, 0.5634), (-0.08712, 0.4622, 0.3023), (0.9914, 2.004, 0.7442), (-0.9643, -0.4791, 0.5737), (-0.01432, -0.007466, 0.2478), (-2.156, -2.464, 0.9648), (0.07841, -0.4629, 0.3264), (-0.9432, -1.635, 0.9552), (-1.539, -2.001, 1.061), (-0.4582, -0.09152, 0.3081), (-0.02171, 0.00244, 0.2386), (-1.649, 0.4952, 0.9415), (-2.024, 0.9021, 1.046), (-2.504, 1.417, 0.9516), (-0.7663, 0.9777, 0.7212), (-0.3889, 0.7498, 0.4814)], [], [(3, 1, 0), (3, 4, 1), (1, 4, 2), (5, 7, 3), (4, 7, 8), (5, 6, 11), (11, 13, 10), (9, 13, 12), (6, 16, 11), (11, 16, 13), (12, 13, 14), (13, 16, 15), (14, 15, 17), (17, 18, 19), (16, 6, 23), (22, 24, 21), (23, 25, 22), (25, 26, 24), (23, 28, 29), (23, 29, 25), (29, 31, 27), (28, 30, 29), (30, 33, 29), (28, 6, 5), (33, 30, 3), (35, 34, 70), (37, 51, 72), (78, 39, 57), (40, 64, 89), (67, 71, 66), (85, 84, 63), (42, 68, 35), (42, 35, 47), (69, 41, 49), (42, 41, 68), (43, 36, 53), (43, 77, 36), (43, 53, 54), (51, 43, 72), (76, 73, 50), (72, 43, 74), (52, 75, 77), (44, 82, 59), (44, 59, 60), (81, 79, 56), (80, 83, 58), (57, 58, 44), (84, 85, 62), (46, 86, 61), (87, 45, 88), (68, 69, 49), (48, 67, 66), (35, 70, 71), (73, 76, 74), (37, 72, 74), (52, 36, 75), (79, 81, 55), (80, 38, 83), (86, 40, 61), (87, 88, 65), (40, 65, 64), (78, 56, 55), (80, 58, 38), (88, 45, 65), (69, 68, 41), (75, 36, 77), (3, 30, 5), (3, 7, 4), (5, 10, 7), (7, 10, 9), (8, 7, 9), (5, 11, 10), (10, 13, 9), (14, 13, 15), (17, 15, 18), (27, 26, 25, 29), (16, 23, 20), (18, 20, 22), (18, 22, 21), (6, 28, 23), (20, 23, 22), (22, 25, 24), (3, 0, 32, 33), (31, 29, 33), (31, 33, 32), (30, 28, 5), (42, 47, 66, 71), (49, 41, 42, 34), (42, 70, 34), (76, 50, 43, 54), (42, 71, 70), (43, 51, 52, 77), (50, 74, 43), (81, 56, 44, 60), (83, 82, 44, 58), (56, 78, 44), (89, 46, 85, 90), (78, 57, 44), (63, 90, 85), (46, 89, 64), (46, 64, 45), (61, 62, 85, 46), (87, 86, 46, 45), (48, 66, 35, 71), (66, 47, 35), (68, 34, 35), (68, 49, 34), (52, 51, 37, 36), (74, 76, 37), (39, 78, 55, 81), (37, 53, 36), (37, 54, 53), (76, 54, 37), (83, 38, 39, 82), (57, 39, 38), (39, 59, 82), (39, 60, 59), (81, 60, 39), (63, 62, 61, 40), (84, 62, 63), (40, 86, 87, 65), (89, 90, 63, 40), (74, 50, 73), (55, 56, 79), (38, 58, 57), (65, 45, 64), (67, 48, 71), (20, 18, 15, 16)])
me_sphere.polygons.foreach_set('use_smooth', [True] * 128)
me_sphere.polygons.foreach_set('material_index', [0, 0, 0, 0, 0, 0, 0, 0, 0, 0, 0, 0, 0, 0, 0, 0, 0, 0, 0, 0, 0, 0, 0, 0, 0, 2, 2, 2, 2, 2, 2, 2, 2, 2, 2, 2, 2, 2, 2, 2, 2, 2, 2, 2, 2, 2, 2, 2, 2, 2, 2, 2, 2, 2, 2, 2, 2, 2, 2, 2, 2, 2, 2, 2, 2, 2, 0, 0, 0, 0, 0, 0, 0, 0, 0, 0, 0, 0, 0, 0, 0, 0, 0, 0, 0, 0, 2, 2, 2, 2, 2, 2, 2, 2, 2, 2, 2, 2, 2, 2, 2, 2, 2, 2, 2, 2, 2, 2, 2, 2, 2, 2, 2, 2, 2, 2, 2, 2, 2, 2, 2, 2, 2, 2, 2, 2, 2, 0])
_uv = me_sphere.uv_layers.new(name='UVMap')
_uv.uv.foreach_set('vector', [0.6021, 0.6209, 0.7049, 0.6352, 0.6671, 0.7132, 0.6021, 0.6209, 0.7935, 0.5407, 0.7049, 0.6352, 0.7049, 0.6352, 0.7935, 0.5407, 0.7657, 0.6557, 0.4894, 0.5061, 0.6804, 0.4417, 0.6021, 0.6209, 0.7935, 0.5407, 0.6804, 0.4417, 0.807, 0.4108, 0.3198, 0.5707, 0.3584, 0.6357, 0.2874, 0.6694, 0.2874, 0.6694, 0.1236, 0.7367, 0.2165, 0.5813, 0.004663, 0.5993, 0.1236, 0.7367, 0.01187, 0.7669, 0.3584, 0.6357, 0.2803, 0.7469, 0.2874, 0.6694, 0.2874, 0.6694, 0.2803, 0.7469, 0.1236, 0.7367, 0.01187, 0.7669, 0.1236, 0.7367, 0.03438, 0.8497, 0.5189, -7.871e-09, 0.6918, 0.06157, 0.5218, 0.08016, 0.423, 0.03644, 0.5218, 0.08016, 0.4375, 0.1594, 0.4375, 0.1594, 0.5253, 0.2301, 0.4642, 0.2512, 0.6918, 0.06157, 0.7924, 0.07793, 0.7644, 0.2152, 0.6744, 0.2938, 0.6239, 0.3887, 0.5625, 0.3085, 0.04045, 0.2164, 0.149, 0.3237, 0.05464, 0.3441, 0.149, 0.3237, 0.2247, 0.3795, 0.1174, 0.4271, 0.04045, 0.2164, 0.08369, 0.1195, 0.2303, 0.2044, 0.04045, 0.2164, 0.2303, 0.2044, 0.149, 0.3237, 0.2303, 0.2044, 0.3944, 0.1743, 0.3152, 0.3019, 0.08369, 0.1195, 0.1941, 0.04893, 0.2303, 0.2044, 0.1941, 0.04893, 0.3227, 0.04863, 0.2303, 0.2044, 0.08369, 0.1195, 0.02958, 0.06168, 0.1, 0.02568, 0.5223, 0.7276, 0.4684, 0.6056, 0.6021, 0.6209, 0.9222, 0.6667, 0.8727, 0.7025, 0.8656, 0.6706, 0.835, 0.8633, 0.8113, 0.8818, 0.8071, 0.8492, 0.8626, 0.3511, 0.8364, 0.3126, 0.8575, 0.2871, 0.8366, 0.6853, 0.8603, 0.6768, 0.8649, 0.7115, 0.95, 0.1774, 0.9745, 0.2146, 0.9322, 0.1948, 0.8326, 0.7826, 0.8169, 0.7604, 0.8526, 0.7631, 0.9491, 0.2589, 0.9248, 0.2759, 0.9206, 0.2424, 0.9491, 0.2589, 0.9206, 0.2424, 0.9222, 0.2155, 0.9387, 0.3532, 0.9331, 0.3112, 0.9562, 0.3138, 0.9491, 0.2589, 0.9331, 0.3112, 0.9248, 0.2759, 0.9516, 0.4927, 0.9299, 0.5145, 0.923, 0.4834, 0.9516, 0.4927, 0.9437, 0.5472, 0.9299, 0.5145, 0.9516, 0.4927, 0.923, 0.4834, 0.9226, 0.458, 0.976, 0.5108, 0.9516, 0.4927, 0.9801, 0.4788, 0.9314, 0.437, 0.9494, 0.4168, 0.9676, 0.4339, 0.9801, 0.4788, 0.9516, 0.4927, 0.978, 0.4534, 0.9676, 0.5453, 0.9585, 0.5877, 0.9437, 0.5472, 0.3866, 0.7442, 0.4099, 0.7295, 0.4158, 0.7746, 0.3866, 0.7442, 0.4158, 0.7746, 0.4141, 0.8099, 0.4021, 0.8338, 0.3789, 0.8492, 0.3667, 0.825, 0.3953, 0.6414, 0.4008, 0.6852, 0.3771, 0.6789, 0.3654, 0.7181, 0.3771, 0.6789, 0.3866, 0.7442, 0.9112, 0.3419, 0.8955, 0.3638, 0.9201, 0.3168, 0.8916, 0.2664, 0.9129, 0.2543, 0.9201, 0.2882, 0.8991, 0.2208, 0.8755, 0.2234, 0.8808, 0.1823, 0.9151, 0.71, 0.9008, 0.7753, 0.8855, 0.7353, 0.8749, 0.6215, 0.8934, 0.6002, 0.9113, 0.6192, 0.9222, 0.6667, 0.8656, 0.6706, 0.8658, 0.6435, 0.837, 0.7833, 0.8549, 0.8049, 0.8131, 0.8138, 0.835, 0.8633, 0.8071, 0.8492, 0.8131, 0.8138, 0.8201, 0.9161, 0.8525, 0.8962, 0.8284, 0.9579, 0.844, 0.4165, 0.8212, 0.4008, 0.8562, 0.3914, 0.8264, 0.2097, 0.8456, 0.2487, 0.8227, 0.2549, 0.8143, 0.6736, 0.8366, 0.6853, 0.8073, 0.7073, 0.8273, 0.6402, 0.8432, 0.6013, 0.8513, 0.6418, 0.8366, 0.6853, 0.8513, 0.6418, 0.8603, 0.6768, 0.9864, 0.5678, 0.9822, 0.5972, 0.9806, 0.597, 0.9812, 0.4172, 0.9967, 0.4531, 0.9952, 0.4536, 0.946, 0.5888, 0.9643, 0.6247, 0.9632, 0.6251, 0.5116, 0.8096, 0.4927, 0.8746, 0.4949, 0.8503, 0.6278, 0.8094, 0.611, 0.8747, 0.6123, 0.8508, 0.6021, 0.6209, 0.4684, 0.6056, 0.4894, 0.5061, 0.6021, 0.6209, 0.6804, 0.4417, 0.7935, 0.5407, 0.4894, 0.5061, 0.5501, 0.423, 0.6804, 0.4417, 0.1809, 0.4849, 0.2165, 0.5813, 0.004663, 0.5993, 0.02574, 0.4591, 0.1809, 0.4849, 0.004663, 0.5993, 0.3198, 0.5707, 0.2874, 0.6694, 0.2165, 0.5813, 0.2165, 0.5813, 0.1236, 0.7367, 0.004663, 0.5993, 0.423, 0.03644, 0.5189, -7.871e-09, 0.5218, 0.08016, 0.4375, 0.1594, 0.5218, 0.08016, 0.5253, 0.2301, 0.3152, 0.3019, 0.2247, 0.3795, 0.149, 0.3237, 0.2303, 0.2044, 0.6918, 0.06157, 0.7644, 0.2152, 0.6855, 0.1687, 0.5253, 0.2301, 0.6855, 0.1687, 0.6744, 0.2938, 0.5253, 0.2301, 0.6744, 0.2938, 0.5625, 0.3085, 0.02958, 0.06168, 0.08369, 0.1195, 0.04045, 0.2164, 0.6855, 0.1687, 0.7644, 0.2152, 0.6744, 0.2938, 0.05464, 0.3441, 0.149, 0.3237, 0.1174, 0.4271, 0.6021, 0.6209, 0.6671, 0.7132, 0.6058, 0.7934, 0.5223, 0.7276, 0.3944, 0.1743, 0.2303, 0.2044, 0.3227, 0.04863, 0.3944, 0.1743, 0.3227, 0.04863, 0.4228, 0.07539, 0.1941, 0.04893, 0.08369, 0.1195, 0.1, 0.02568, 0.9491, 0.2589, 0.9222, 0.2155, 0.9322, 0.1948, 0.9745, 0.2146, 0.9562, 0.3138, 0.9331, 0.3112, 0.9491, 0.2589, 0.9701, 0.2809, 0.9491, 0.2589, 0.9772, 0.2485, 0.9701, 0.2809, 0.9314, 0.437, 0.9676, 0.4339, 0.9516, 0.4927, 0.9226, 0.458, 0.9491, 0.2589, 0.9745, 0.2146, 0.9772, 0.2485, 0.9516, 0.4927, 0.976, 0.5108, 0.9676, 0.5453, 0.9437, 0.5472, 0.9676, 0.4339, 0.978, 0.4534, 0.9516, 0.4927, 0.4021, 0.8338, 0.3667, 0.825, 0.3866, 0.7442, 0.4141, 0.8099, 0.4008, 0.6852, 0.4099, 0.7295, 0.3866, 0.7442, 0.3771, 0.6789, 0.3667, 0.825, 0.3601, 0.7839, 0.3866, 0.7442, 0.8637, 0.2946, 0.8916, 0.2664, 0.8955, 0.3638, 0.865, 0.3236, 0.3601, 0.7839, 0.3654, 0.7181, 0.3866, 0.7442, 0.8749, 0.346, 0.865, 0.3236, 0.8955, 0.3638, 0.8916, 0.2664, 0.8637, 0.2946, 0.8677, 0.2592, 0.8916, 0.2664, 0.8677, 0.2592, 0.8755, 0.2234, 0.9201, 0.2882, 0.9201, 0.3168, 0.8955, 0.3638, 0.8916, 0.2664, 0.8991, 0.2208, 0.9129, 0.2543, 0.8916, 0.2664, 0.8755, 0.2234, 0.8749, 0.6215, 0.9113, 0.6192, 0.9222, 0.6667, 0.8658, 0.6435, 0.9113, 0.6192, 0.9209, 0.6403, 0.9222, 0.6667, 0.9151, 0.71, 0.8727, 0.7025, 0.9222, 0.6667, 0.9151, 0.71, 0.8855, 0.7353, 0.8727, 0.7025, 0.8201, 0.9161, 0.8113, 0.8818, 0.835, 0.8633, 0.8525, 0.8962, 0.8131, 0.8138, 0.8549, 0.8049, 0.835, 0.8633, 0.8364, 0.3126, 0.8626, 0.3511, 0.8562, 0.3914, 0.8212, 0.4008, 0.835, 0.8633, 0.8638, 0.8534, 0.8525, 0.8962, 0.835, 0.8633, 0.864, 0.8269, 0.8638, 0.8534, 0.8549, 0.8049, 0.864, 0.8269, 0.835, 0.8633, 0.8227, 0.2549, 0.8456, 0.2487, 0.8364, 0.3126, 0.813, 0.2992, 0.8575, 0.2871, 0.8364, 0.3126, 0.8456, 0.2487, 0.8364, 0.3126, 0.8072, 0.3434, 0.813, 0.2992, 0.8364, 0.3126, 0.809, 0.3776, 0.8072, 0.3434, 0.8212, 0.4008, 0.809, 0.3776, 0.8364, 0.3126, 0.8526, 0.7631, 0.8077, 0.7356, 0.8073, 0.7073, 0.8366, 0.6853, 0.8169, 0.7604, 0.8077, 0.7356, 0.8526, 0.7631, 0.8366, 0.6853, 0.8143, 0.6736, 0.8273, 0.6402, 0.8513, 0.6418, 0.8649, 0.7115, 0.8631, 0.7403, 0.8526, 0.7631, 0.8366, 0.6853, 0.4542, 0.9542, 0.451, 0.9679, 0.446, 0.9893, 0.9806, 0.597, 0.9822, 0.5972, 0.9837, 0.6231, 0.9952, 0.4536, 0.9967, 0.4531, 0.9979, 0.4909, 0.9632, 0.6251, 0.9643, 0.6247, 0.9677, 0.6569, 0.5703, 0.9901, 0.5703, 0.9681, 0.5753, 0.9513, 0.6855, 0.1687, 0.5253, 0.2301, 0.5218, 0.08016, 0.6918, 0.06157])
me_sphere.materials.append(mat_material_001)
me_sphere.materials.append(mat_material_002)
me_sphere.materials.append(mat_material_003)
me_sphere.update()
arm_armature = bpy.data.armatures.new('Armature')  # bones are not reproduced

# ---- objects
ob_plane = bpy.data.objects.new('Plane', me_plane)
ob_plane_001 = bpy.data.objects.new('Plane.001', me_plane_001)
ob_sphere = bpy.data.objects.new('Sphere', me_sphere)
ob_armature = bpy.data.objects.new('Armature', arm_armature)

# ---- transforms, parenting, visibility, modifiers, constraints
ob_plane.parent = ob_armature
ob_plane.location = (0.0, 0.0, 0.0)
_vg = ob_plane.vertex_groups.new(name='Bone')
for _i, _w in zip([0, 1, 2, 12, 14, 24, 25, 26, 27, 28, 29, 30, 62, 63, 64, 65, 66, 67, 68, 71, 72, 73, 74, 75, 76], [0.402, 0.3823, 0.9782, 0.004629, 0.9868, 0.7514, 0.7826, 0.9064, 0.9782, 0.8955, 0.2024, 0.02738, 0.9806, 0.9773, 0.9861, 0.9167, 0.1798, 0.2054, 0.02257, 0.9799, 0.7759, 0.7497, 0.9076, 0.1817, 0.00873]): _vg.add([_i], _w, 'REPLACE')
_vg = ob_plane.vertex_groups.new(name='Bone.001')
for _i, _w in zip([0, 1, 12, 13, 24, 25, 26, 28, 29, 30, 65, 66, 67, 68, 69, 70, 72, 73, 74, 75, 76], [0.5979, 0.6176, 0.974, 0.9753, 0.2486, 0.2174, 0.09347, 0.1043, 0.7974, 0.9613, 0.08316, 0.8201, 0.7945, 0.9637, 1.0, 1.0, 0.224, 0.2503, 0.09221, 0.8182, 0.9708]): _vg.add([_i], _w, 'REPLACE')
_vg = ob_plane.vertex_groups.new(name='Bone.002')
for _i, _w in zip([3, 4, 5, 15, 16, 31, 32, 33, 34, 35, 36, 37, 38, 39, 40, 63, 77, 78, 79, 80, 81, 82, 85, 86, 87, 88, 89], [0.02229, 0.4151, 0.4603, 0.002522, 0.9807, 0.9628, 0.9693, 0.8999, 0.214, 0.028, 0.01111, 0.9625, 0.7639, 0.7883, 0.9011, 0.0005394, 0.7922, 0.7643, 0.9668, 0.9792, 0.9108, 0.1886, 0.9674, 0.9124, 0.1825, 0.2052, 0.002229]): _vg.add([_i], _w, 'REPLACE')
_vg = ob_plane.vertex_groups.new(name='Bone.003')
for _i, _w in zip([3, 4, 5, 15, 31, 33, 34, 35, 36, 37, 38, 39, 40, 77, 78, 81, 82, 83, 84, 86, 87, 88, 89], [0.9635, 0.5815, 0.512, 0.9736, 3.12e-05, 0.07785, 0.7841, 0.9607, 0.9692, 0.000322, 0.2276, 0.2043, 0.07691, 0.201, 0.2279, 0.07061, 0.8097, 1.0, 1.0, 0.06931, 0.8158, 0.7928, 0.9754]): _vg.add([_i], _w, 'REPLACE')
_vg = ob_plane.vertex_groups.new(name='Bone.004')
for _i, _w in zip([5, 9, 10, 11, 21, 22, 23, 44, 53, 54, 55, 56, 57, 58, 59, 60, 61, 79, 91, 101, 102, 103, 104, 105, 106, 107, 108, 111, 112, 113, 114, 115], [0.01113, 0.4061, 0.4526, 0.9999, 0.00799, 0.9886, 1.0, 0.01732, 0.9943, 0.7935, 0.9619, 0.03709, 0.9929, 0.9929, 0.9628, 0.2067, 0.03457, 0.007476, 0.001084, 0.9942, 0.8133, 0.9737, 0.985, 0.9614, 0.1902, 0.22, 0.01826, 0.8149, 0.7991, 0.9634, 0.1821, 0.01419]): _vg.add([_i], _w, 'REPLACE')
_vg = ob_plane.vertex_groups.new(name='Bone.005')
for _i, _w in zip([9, 10, 20, 21, 54, 55, 56, 59, 60, 61, 102, 105, 106, 107, 108, 109, 110, 111, 112, 113, 114, 115], [0.5939, 0.5474, 0.9938, 0.971, 0.2065, 0.02593, 0.9565, 0.02409, 0.7933, 0.9577, 0.1866, 0.02704, 0.8098, 0.78, 0.9659, 1.0, 1.0, 0.1851, 0.2009, 0.02304, 0.8179, 0.9679]): _vg.add([_i], _w, 'REPLACE')
_vg = ob_plane.vertex_groups.new(name='Bone.006')
for _i, _w in zip([6, 7, 8, 18, 19, 41, 42, 43, 44, 45, 46, 47, 49, 50, 51, 52, 90, 91, 92, 95, 96, 97, 98, 99, 103], [0.002089, 0.3703, 0.4918, 0.9871, 0.9995, 0.996, 0.9963, 0.8044, 0.9662, 0.9661, 0.1636, 0.1389, 0.9939, 0.8458, 0.9735, 0.01172, 0.8267, 0.977, 0.9694, 0.9941, 0.8603, 0.9746, 0.1768, 0.1954, 0.004755]): _vg.add([_i], _w, 'REPLACE')
_vg = ob_plane.vertex_groups.new(name='Bone.007')
for _i, _w in zip([6, 7, 8, 17, 43, 45, 46, 47, 48, 50, 51, 52, 90, 92, 93, 94, 96, 97, 98, 99, 100], [0.9744, 0.6296, 0.5081, 0.9787, 0.1956, 0.0176, 0.8362, 0.8609, 0.9805, 0.1541, 0.002451, 0.9691, 0.1733, 0.01102, 1.0, 1.0, 0.1397, 0.0003009, 0.8231, 0.8045, 0.9778]): _vg.add([_i], _w, 'REPLACE')
_m = ob_plane.modifiers.new('Armature', 'ARMATURE')
_m.object = ob_armature
ob_plane_001.parent = ob_armature
ob_plane_001.location = (0.0, 0.0, 0.03206)
ob_plane_001.rotation_euler = (0.0, -0.0, -0.6244)
ob_plane_001.scale = (0.4653, 0.4653, 0.4653)
_vg = ob_plane_001.vertex_groups.new(name='Bone')
for _i, _w in zip([0, 1, 2, 3, 4, 5, 12, 13, 14, 15, 16, 24, 25, 26, 27, 28, 29, 30, 31, 32, 33, 34, 35, 36, 37, 38, 39, 40, 62, 63, 64, 65, 66, 67, 68, 69, 70, 71, 72, 73, 74, 75, 76, 77, 78, 79, 80, 81, 82, 83, 84, 85, 86, 87, 88, 89], [0.8601, 0.8361, 0.8698, 0.1764, 0.2004, 0.2669, 0.8396, 0.8772, 0.8861, 0.1746, 0.1946, 0.8958, 0.9014, 0.896, 0.7023, 0.7016, 0.8611, 0.8393, 0.4941, 0.5092, 0.4695, 0.2202, 0.1761, 0.1755, 0.2259, 0.1633, 0.1549, 0.1542, 0.8856, 0.8216, 0.8254, 0.9094, 0.8774, 0.8757, 0.8377, 0.8162, 0.8168, 0.6969, 0.8166, 0.8112, 0.6978, 0.8629, 0.8413, 0.3483, 0.3465, 0.4489, 0.4537, 0.4799, 0.2168, 0.1703, 0.1704, 0.2059, 0.1376, 0.1738, 0.1767, 0.1755]): _vg.add([_i], _w, 'REPLACE')
_vg = ob_plane_001.vertex_groups.new(name='Bone.001')
for _i, _w in zip([0, 12, 13, 29, 30, 66, 67, 68, 69, 70, 75, 76], [0.01604, 0.06398, 0.008817, 0.0089, 0.06581, 0.005953, 0.006592, 0.06552, 0.08573, 0.0852, 0.008288, 0.06418]): _vg.add([_i], _w, 'REPLACE')
_vg = ob_plane_001.vertex_groups.new(name='Bone.002')
for _i, _w in zip([3, 4, 5, 9, 10, 11, 15, 16, 20, 21, 22, 23, 31, 32, 33, 34, 35, 36, 37, 38, 39, 40, 53, 54, 55, 56, 57, 58, 59, 60, 61, 77, 78, 79, 80, 81, 82, 83, 84, 85, 86, 87, 88, 89, 101, 102, 103, 104, 105, 106, 107, 108, 109, 110, 111, 112, 113, 114, 115], [0.7602, 0.7664, 0.7149, 0.1203, 0.151, 0.2078, 0.7963, 0.7921, 0.1079, 0.1093, 0.1215, 0.1306, 0.4989, 0.4844, 0.5213, 0.7504, 0.7614, 0.7634, 0.7592, 0.8214, 0.8307, 0.8268, 0.09873, 0.09138, 0.07457, 0.1104, 0.3142, 0.3312, 0.3312, 0.1302, 0.1089, 0.6369, 0.6385, 0.5445, 0.54, 0.5114, 0.7541, 0.7432, 0.7437, 0.7813, 0.8469, 0.7979, 0.7946, 0.7628, 0.08507, 0.08774, 0.1495, 0.1449, 0.06467, 0.1059, 0.1068, 0.1105, 0.11, 0.11, 0.235, 0.2343, 0.3409, 0.1283, 0.1084]): _vg.add([_i], _w, 'REPLACE')
_vg = ob_plane_001.vertex_groups.new(name='Bone.003')
for _i, _w in zip([3, 4, 15, 34, 35, 36, 82, 83, 84, 89], [0.05859, 0.007585, 0.0005689, 0.0007984, 0.05774, 0.05634, 0.0002575, 0.07688, 0.07638, 0.05693]): _vg.add([_i], _w, 'REPLACE')
_vg = ob_plane_001.vertex_groups.new(name='Bone.004')
for _i, _w in zip([6, 7, 8, 9, 10, 11, 17, 18, 19, 20, 21, 22, 23, 41, 42, 43, 44, 45, 46, 47, 48, 49, 50, 51, 52, 53, 54, 55, 56, 57, 58, 59, 60, 61, 90, 91, 92, 93, 94, 95, 96, 97, 98, 99, 100, 101, 102, 103, 104, 105, 106, 107, 108, 109, 110, 111, 112, 113, 114, 115], [0.284, 0.3216, 0.3627, 0.8434, 0.8287, 0.7778, 0.2755, 0.2469, 0.1952, 0.8273, 0.8577, 0.8628, 0.8622, 0.48, 0.5027, 0.4074, 0.2607, 0.5072, 0.314, 0.3088, 0.2833, 0.1926, 0.21, 0.1581, 0.2919, 0.8814, 0.8926, 0.903, 0.8214, 0.6763, 0.66, 0.6576, 0.8373, 0.8235, 0.4022, 0.2543, 0.5118, 0.2757, 0.276, 0.1722, 0.1984, 0.1372, 0.28, 0.2838, 0.2923, 0.8992, 0.8969, 0.8402, 0.8454, 0.9177, 0.8625, 0.8616, 0.8226, 0.8018, 0.8009, 0.748, 0.7486, 0.6483, 0.8392, 0.8252]): _vg.add([_i], _w, 'REPLACE')
_vg = ob_plane_001.vertex_groups.new(name='Bone.005')
for _i, _w in zip([6, 9, 20, 21, 48, 52, 56, 60, 61, 93, 94, 100, 106, 107, 108, 109, 110, 114, 115], [0.04185, 0.01287, 0.05987, 0.007215, 0.03997, 0.03447, 0.06325, 0.005734, 0.06277, 0.0498, 0.04937, 0.03322, 0.003505, 0.00346, 0.062, 0.08039, 0.08119, 0.005701, 0.06156]): _vg.add([_i], _w, 'REPLACE')
_vg = ob_plane_001.vertex_groups.new(name='Bone.006')
for _i, _w in zip([0, 1, 2, 6, 7, 8, 12, 13, 14, 17, 18, 19, 24, 25, 26, 27, 28, 29, 30, 41, 42, 43, 44, 45, 46, 47, 48, 49, 50, 51, 52, 62, 63, 64, 65, 66, 67, 68, 69, 70, 71, 72, 73, 74, 75, 76, 90, 91, 92, 93, 94, 95, 96, 97, 98, 99, 100], [0.1034, 0.1439, 0.1138, 0.662, 0.6544, 0.6282, 0.09341, 0.09035, 0.09907, 0.702, 0.7456, 0.8039, 0.08796, 0.08318, 0.0861, 0.2885, 0.2869, 0.1062, 0.0918, 0.5186, 0.496, 0.5835, 0.7366, 0.4898, 0.6621, 0.6672, 0.6637, 0.8063, 0.7847, 0.8404, 0.6585, 0.1008, 0.1688, 0.1655, 0.07585, 0.09119, 0.09249, 0.0937, 0.09415, 0.09413, 0.2945, 0.1661, 0.1711, 0.2911, 0.1048, 0.09144, 0.5888, 0.7431, 0.4853, 0.6525, 0.6529, 0.8268, 0.7966, 0.8615, 0.7018, 0.698, 0.6588]): _vg.add([_i], _w, 'REPLACE')
_vg = ob_plane_001.vertex_groups.new(name='Bone.007')
_m = ob_plane_001.modifiers.new('Armature', 'ARMATURE')
_m.object = ob_armature
ob_sphere.location = (0.0, 0.0, 0.03415)
ob_sphere.scale = (0.0438, 0.0438, 0.0438)
ob_armature.location = (0.0, 0.0, 0.0)
ob_armature.show_in_front = True

# ---- collection membership
col_collection.objects.link(ob_plane)
col_collection.objects.link(ob_plane_001)
col_collection.objects.link(ob_sphere)
col_collection.objects.link(ob_armature)

# ---- scene / render settings (as saved in the file)
scene.frame_start = 1; scene.frame_end = 250; scene.frame_set(202)
scene.render.engine = 'BLENDER_EEVEE_NEXT'
scene.eevee.ray_tracing_options.trace_max_roughness = 0.0
bpy.context.view_layer.update()

# ---- added for rendering (the .blend has no active camera and no usable light): camera, sun
cam_auto = bpy.data.cameras.new('AutoCamera')
cam_auto.lens = 50.0
cam_auto.sensor_width = 36.0
cam_auto.clip_end = 1000.0
ob_auto_camera = bpy.data.objects.new('AutoCamera', cam_auto)
scene.collection.objects.link(ob_auto_camera)
ob_auto_camera.location = (1.09454, -1.37537, 0.972058)
ob_auto_camera.rotation_euler = (1.09748, -7.21219e-08, 0.694738)
scene.camera = ob_auto_camera
light_auto_sun = bpy.data.lights.new('AutoSun', 'SUN')
light_auto_sun.energy = 3.0
light_auto_sun.angle = 0.0523599
ob_auto_sun = bpy.data.objects.new('AutoSun', light_auto_sun)
scene.collection.objects.link(ob_auto_sun)
ob_auto_sun.rotation_euler = (0.872665, 0.174533, 0.523599)
bpy.context.view_layer.update()
